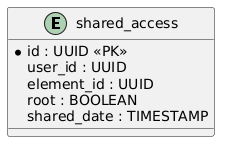

The diagram above was rendered by PlantUML. Its source (embedded in the PNG):
@startuml
entity shared_access {
  *id : UUID <<PK>>
  user_id : UUID
  element_id : UUID
  root : BOOLEAN
  shared_date : TIMESTAMP
}
@enduml